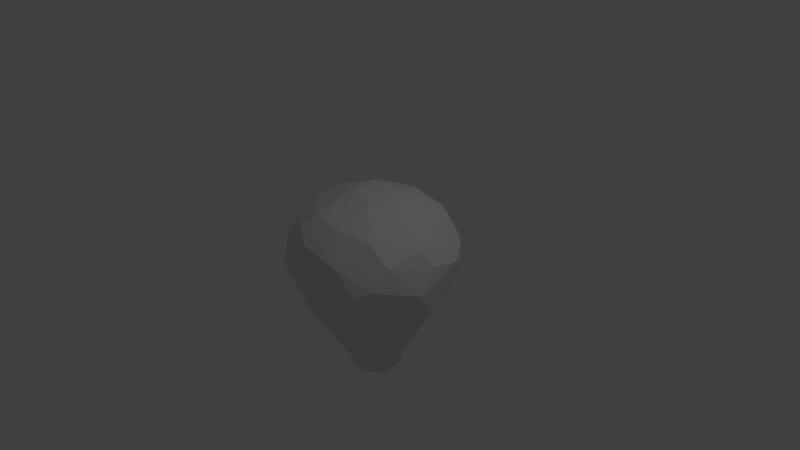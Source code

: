 # Source: balloon1.blend  (saved by Blender 2.74.0; exported with 4.5.12 LTS)
import bpy
from mathutils import Matrix  # noqa: F401  (used for matrix-valued properties, if any)

bpy.ops.wm.read_factory_settings(use_empty=True)
scene = bpy.context.scene
scene.name = 'Scene'

# ---- collections
col_collection_1 = bpy.data.collections.new('Collection 1'); scene.collection.children.link(col_collection_1)

# ---- world
world_world = bpy.data.worlds.new('World'); scene.world = world_world
world_world.color = (0.05088, 0.05088, 0.05088)
world_world.use_sun_shadow = False
world_world.sun_shadow_jitter_overblur = 0.0
world_world.cycles.sampling_method = 'MANUAL'
world_world.cycles.sample_map_resolution = 256

# ---- cameras
cam_camera = bpy.data.cameras.new('Camera')
cam_camera.clip_end = 100.0
cam_camera.lens = 35.0
cam_camera.sensor_width = 32.0
cam_camera.sensor_height = 18.0
cam_camera.ortho_scale = 7.314
cam_camera.dof.focus_distance = 0.0
cam_camera.dof.aperture_fstop = 128.0

# ---- lights
light_lamp = bpy.data.lights.new('Lamp', 'POINT')
light_lamp.transmission_factor = 0.0
light_lamp.cutoff_distance = 30.0
light_lamp.energy = 100.0
light_lamp.shadow_buffer_clip_start = 1.001
light_lamp.shadow_soft_size = 0.1
light_lamp.shadow_maximum_resolution = 0.006
light_lamp.use_absolute_resolution = True
light_lamp.cycles.use_multiple_importance_sampling = False

# ---- meshes
me_icosphere_001 = bpy.data.meshes.new('Icosphere.001')
me_icosphere_001.from_pydata([(0.3446, -0.1509, -1.43), (0.9737, 0.0878, -0.4561), (0.9295, -0.2854, -0.4544), (0.3564, 0.9529, -0.3786), (0.7909, -0.5237, -0.5206), (-0.04548, -0.9721, -0.4671), (-0.9731, -0.2442, -0.3973), (0.6283, 0.7186, -0.512), (0.8048, 0.789, -0.1254), (0.6696, -0.6351, 0.6134), (0.992, -0.1264, 0.467), (-0.3052, -0.8978, 0.5857), (-0.09611, -1.014, 0.4642), (-0.4579, 0.9297, 0.4817), (0.6994, 0.6509, 0.5729), (0.4207, 0.8341, 0.5597), (0.2536, 0.4029, 0.8546), (-0.1126, 1.012, 0.5056), (0.06155, 0.6645, 0.7637), (-0.2781, 0.2331, 0.8786), (-0.7441, 0.07845, 0.7365), (-0.4759, 0.5538, 0.7321), (-0.1542, -0.1221, 0.925), (-0.7811, -0.2733, 0.6781), (-0.5773, -0.7397, 0.5617), (0.3137, -0.3224, 0.8581), (0.19, -0.7456, 0.6998), (-0.2174, -0.7014, 0.7425), (0.4377, 0.01456, 0.8583), (0.746, -0.1559, 0.7078), (0.8417, 0.3502, 0.6067), (0.9132, 0.6522, 0.2821), (0.6527, 0.881, 0.2409), (0.2966, 1.054, 0.2814), (-0.7835, 0.8253, -0.002482), (-0.9503, 0.5654, 0.2778), (-0.9623, 0.2525, 0.5327), (-1.087, -0.1186, 0.3059), (-0.9815, -0.551, 0.03411), (-0.8226, -0.7089, 0.3195), (-0.3496, -1.067, 0.242), (0.1393, -1.125, 0.0007141), (0.4426, -0.9897, 0.3326), (0.9191, -0.5694, 0.353), (1.103, -0.2146, -0.0704), (1.097, 0.003194, 0.2405), (0.02982, 1.144, 0.09679), (-0.2539, 1.129, 0.04464), (0.08276, 0.9674, -0.4551), (-0.4183, 0.8462, -0.5465), (-1.122, 0.2463, 0.06661), (-0.8536, 0.4358, -0.4898), (-0.9143, -0.05638, -0.5484), (-0.5817, -0.9922, 0.01357), (-0.6915, -0.6482, -0.4993), (-0.2701, -0.8301, -0.634), (0.6665, -0.9238, 0.01843), (0.8562, -0.7708, 0.0977), (0.4993, -0.8291, -0.4644), (0.2174, -0.8701, -0.583), (0.5083, -0.4339, -0.9238), (1.079, 0.4002, 0.1621), (0.7863, 0.5323, -0.5285), (0.04545, 0.3377, -1.47), (-0.1253, 0.6747, -0.8865), (-0.3704, 0.5669, -0.9113), (-0.2981, 0.161, -1.476), (-0.6223, 0.16, -0.9601), (-0.2461, -0.2382, -1.464), (-0.1041, -0.3655, -1.441), (0.6653, 0.3435, -0.77), (0.3227, 0.2194, -1.431), (0.1849, -0.2949, -1.468), (0.3094, -0.1579, -1.622), (0.3011, 0.1175, -1.617), (0.174, 0.2789, -1.619), (-0.1522, 0.2912, -1.618), (-0.3434, -0.03493, -1.62), (-0.3742, -0.04134, -1.44), (-0.1143, -0.3112, -1.618), (0.115, -0.3077, -1.62)], [], [(71, 1, 0), (54, 6, 78), (78, 6, 52), (54, 78, 68), (1, 44, 2), (17, 13, 21, 18), (5, 41, 53), (49, 34, 47), (7, 3, 8), (9, 43, 10), (29, 25, 9), (23, 37, 39), (36, 23, 20), (14, 15, 16), (16, 19, 22), (16, 18, 19), (19, 21, 20), (22, 23, 27), (22, 27, 25), (9, 26, 42), (16, 22, 28), (29, 30, 28), (30, 16, 28), (30, 10, 61), (30, 61, 31), (32, 15, 14), (32, 14, 31), (32, 3, 33), (32, 8, 3), (33, 15, 32), (33, 3, 46), (34, 35, 13), (35, 36, 13), (50, 6, 37), (38, 39, 37), (39, 38, 53), (39, 11, 24), (43, 45, 10), (43, 9, 57), (43, 57, 44), (44, 45, 43), (45, 44, 61), (45, 61, 10), (46, 3, 48), (46, 47, 17), (50, 34, 51), (35, 34, 50), (52, 6, 50), (52, 51, 67), (40, 11, 39), (55, 54, 69), (56, 57, 42), (58, 56, 41), (58, 57, 56), (4, 60, 2), (4, 57, 58), (61, 44, 1), (1, 70, 62), (71, 63, 3), (63, 64, 3), (71, 3, 7), (63, 76, 64), (64, 76, 65), (66, 78, 67), (66, 67, 65), (69, 5, 55), (69, 54, 68), (69, 72, 59), (59, 5, 69), (58, 72, 60), (0, 2, 60), (73, 74, 0), (75, 71, 74), (75, 76, 63), (75, 63, 71), (80, 69, 79), (80, 73, 72), (1, 2, 0), (59, 58, 41), (51, 65, 67), (65, 51, 49), (41, 5, 59), (6, 54, 38), (34, 49, 51), (62, 7, 8), (9, 10, 29), (11, 12, 26), (23, 36, 37), (4, 2, 44, 57), (14, 30, 31), (14, 16, 30), (18, 16, 15), (17, 15, 33), (17, 18, 15), (19, 18, 21), (36, 21, 13), (20, 21, 36), (22, 20, 23), (22, 19, 20), (24, 23, 39), (23, 24, 27), (24, 11, 27), (26, 27, 11), (27, 26, 25), (26, 12, 42), (26, 9, 25), (25, 28, 22), (29, 28, 25), (30, 29, 10), (32, 31, 8), (33, 46, 17), (34, 13, 47), (47, 13, 17), (50, 37, 36), (38, 37, 6), (40, 53, 41), (40, 41, 12), (40, 12, 11), (12, 41, 42), (56, 42, 41), (42, 57, 9), (48, 47, 46), (48, 3, 64), (48, 49, 47), (49, 64, 65), (64, 49, 48), (35, 50, 36), (51, 52, 50), (39, 53, 40), (54, 53, 38), (54, 55, 53), (55, 5, 53), (60, 4, 58), (31, 61, 8), (8, 61, 62), (1, 62, 61), (62, 70, 7), (66, 65, 76), (67, 78, 52), (71, 70, 1), (70, 71, 7), (72, 73, 0), (59, 72, 58), (60, 72, 0), (0, 74, 71), (66, 76, 77), (66, 77, 78), (68, 77, 79), (78, 77, 68), (68, 79, 69), (69, 80, 72)])
me_icosphere_001.use_remesh_preserve_volume = False
me_icosphere_001.use_remesh_preserve_attributes = False
me_icosphere_001.use_mirror_vertex_groups = False
me_icosphere_001.update()

# ---- objects
ob_icosphere_001 = bpy.data.objects.new('Icosphere.001', me_icosphere_001)
ob_lamp = bpy.data.objects.new('Lamp', light_lamp)
ob_camera = bpy.data.objects.new('Camera', cam_camera)

# ---- transforms, parenting, visibility, modifiers, constraints
ob_icosphere_001.location = (0.0, 0.0, 0.0)
ob_icosphere_001.lineart.crease_threshold = 0.0
ob_lamp.location = (4.076, 1.005, 5.904)
ob_lamp.rotation_euler = (0.6503, 0.05522, 1.866)
ob_lamp.lock_rotations_4d = False
ob_lamp.empty_display_type = 'ARROWS'
ob_lamp.color = (0.0, 0.0, 0.0, 0.0)
ob_lamp.lineart.crease_threshold = 0.0
ob_camera.location = (7.481, -6.508, 5.344)
ob_camera.rotation_euler = (1.109, 0.01082, 0.8149)
ob_camera.lock_rotations_4d = False
ob_camera.empty_display_type = 'ARROWS'
ob_camera.color = (0.0, 0.0, 0.0, 0.0)
ob_camera.display_type = 'WIRE'
ob_camera.lineart.crease_threshold = 0.0

# ---- collection membership
col_collection_1.objects.link(ob_icosphere_001)
col_collection_1.objects.link(ob_lamp)
col_collection_1.objects.link(ob_camera)

# ---- scene / render settings (as saved in the file)
scene.camera = ob_camera
scene.frame_start = 1; scene.frame_end = 250; scene.frame_set(1)
scene.render.engine = 'BLENDER_EEVEE_NEXT'
scene.render.resolution_percentage = 50
scene.render.dither_intensity = 0.0
scene.cycles.use_denoising = False
scene.cycles.samples = 10
scene.cycles.sampling_pattern = 'TABULATED_SOBOL'
scene.cycles.light_sampling_threshold = 0.0
scene.cycles.use_adaptive_sampling = False
scene.cycles.use_light_tree = False
scene.cycles.blur_glossy = 0.0
scene.cycles.pixel_filter_type = 'GAUSSIAN'
scene.cycles.sample_clamp_indirect = 0.0
scene.view_settings.view_transform = 'Standard'
bpy.context.view_layer.update()

